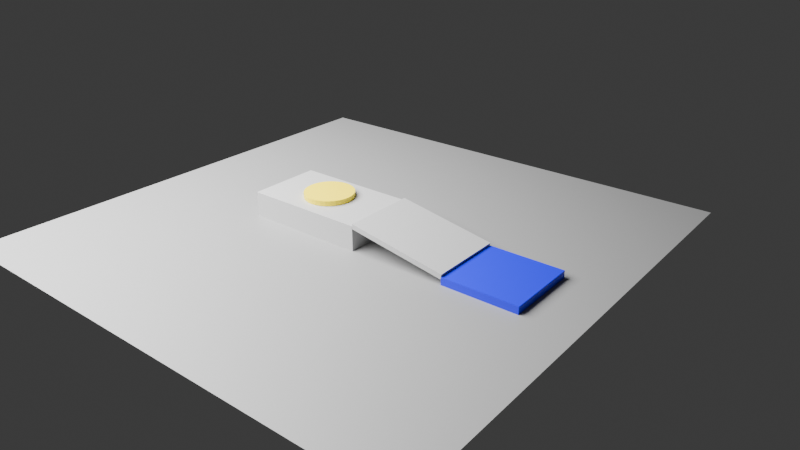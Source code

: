 # Source: scene.blend  (saved by Blender 4.5.91; exported with 4.5.12 LTS)
import bpy
from mathutils import Matrix  # noqa: F401  (used for matrix-valued properties, if any)

bpy.ops.wm.read_factory_settings(use_empty=True)
scene = bpy.context.scene
scene.name = 'Scene'

# ---- collections
col_collection = bpy.data.collections.new('Collection'); scene.collection.children.link(col_collection)
col_scene = bpy.data.collections.new('Scene'); scene.collection.children.link(col_scene)

# ---- materials (node trees are filled in below, after node groups)
mat_mat_ground = bpy.data.materials.new('mat_ground')
mat_mat_ground.diffuse_color = (0.3, 0.3, 0.3, 1.0)
mat_mat_gray = bpy.data.materials.new('mat_gray')
mat_mat_gray.diffuse_color = (0.5, 0.5, 0.5, 1.0)
mat_mat_blue = bpy.data.materials.new('mat_blue')
mat_mat_blue.diffuse_color = (0.0, 0.0, 0.8, 1.0)
mat_mat_yellow = bpy.data.materials.new('mat_yellow')
mat_mat_yellow.diffuse_color = (1.0, 0.8, 0.0, 1.0)

# ---- material node trees
mat_mat_ground.use_nodes = True; mat_mat_ground.node_tree.nodes.clear()
_N = mat_mat_ground.node_tree.nodes; _L = mat_mat_ground.node_tree.links
n0 = _N.new('ShaderNodeBsdfPrincipled'); n0.name = 'Principled BSDF'; n0.location = (-200, 100)
n0.inputs[0].default_value = (0.3, 0.3, 0.3, 1.0)
n1 = _N.new('ShaderNodeOutputMaterial'); n1.name = 'Material Output'; n1.location = (200, 100)
_L.new(n0.outputs[0], n1.inputs[0])
n1.is_active_output = True
mat_mat_gray.use_nodes = True; mat_mat_gray.node_tree.nodes.clear()
_N = mat_mat_gray.node_tree.nodes; _L = mat_mat_gray.node_tree.links
n0 = _N.new('ShaderNodeBsdfPrincipled'); n0.name = 'Principled BSDF'; n0.location = (-200, 100)
n0.inputs[0].default_value = (0.5, 0.5, 0.5, 1.0)
n1 = _N.new('ShaderNodeOutputMaterial'); n1.name = 'Material Output'; n1.location = (200, 100)
_L.new(n0.outputs[0], n1.inputs[0])
n1.is_active_output = True
mat_mat_blue.use_nodes = True; mat_mat_blue.node_tree.nodes.clear()
_N = mat_mat_blue.node_tree.nodes; _L = mat_mat_blue.node_tree.links
n0 = _N.new('ShaderNodeBsdfPrincipled'); n0.name = 'Principled BSDF'; n0.location = (-200, 100)
n0.inputs[0].default_value = (0.0, 0.0, 0.8, 1.0)
n1 = _N.new('ShaderNodeOutputMaterial'); n1.name = 'Material Output'; n1.location = (200, 100)
_L.new(n0.outputs[0], n1.inputs[0])
n1.is_active_output = True
mat_mat_yellow.use_nodes = True; mat_mat_yellow.node_tree.nodes.clear()
_N = mat_mat_yellow.node_tree.nodes; _L = mat_mat_yellow.node_tree.links
n0 = _N.new('ShaderNodeBsdfPrincipled'); n0.name = 'Principled BSDF'; n0.location = (-200, 100)
n0.inputs[0].default_value = (1.0, 0.8, 0.0, 1.0)
n1 = _N.new('ShaderNodeOutputMaterial'); n1.name = 'Material Output'; n1.location = (200, 100)
_L.new(n0.outputs[0], n1.inputs[0])
n1.is_active_output = True

# ---- world
world_world = bpy.data.worlds.new('World'); scene.world = world_world
world_world.use_nodes = True; world_world.node_tree.nodes.clear()
_N = world_world.node_tree.nodes; _L = world_world.node_tree.links
n0 = _N.new('ShaderNodeOutputWorld'); n0.name = 'World Output'; n0.location = (200, 100)
n1 = _N.new('ShaderNodeBackground'); n1.name = 'Background'; n1.location = (-200, 100)
n1.inputs[0].default_value = (0.05088, 0.05088, 0.05088, 1.0)
_L.new(n1.outputs[0], n0.inputs[0])
n0.is_active_output = True
world_world.color = (0.05088, 0.05088, 0.05088)
world_world.sun_shadow_jitter_overblur = 0.0

# ---- cameras
cam_cam_overall_data = bpy.data.cameras.new('cam_overall_data')
cam_cam_overall_data.lens = 35.0
cam_cam_closeup_data = bpy.data.cameras.new('cam_closeup_data')
cam_cam_side_data = bpy.data.cameras.new('cam_side_data')
cam_cam_side_data.lens = 35.0

# ---- lights
light_key_light_data = bpy.data.lights.new('key_light_data', 'AREA')
light_key_light_data.energy = 500.0
light_key_light_data.size = 3.0

# ---- meshes
me_ground_mesh = bpy.data.meshes.new('ground_mesh')
me_ground_mesh.from_pydata([(-1.0, -1.0, 0.0), (1.0, -1.0, 0.0), (1.0, 1.0, 0.0), (-1.0, 1.0, 0.0)], [], [(0, 1, 2, 3)])
me_ground_mesh.materials.append(mat_mat_ground)
me_ground_mesh.update()
me_table_mesh = bpy.data.meshes.new('table_mesh')
me_table_mesh.from_pydata([(-0.5, -0.5, -0.5), (0.5, -0.5, -0.5), (0.5, 0.5, -0.5), (-0.5, 0.5, -0.5), (-0.5, -0.5, 0.5), (0.5, -0.5, 0.5), (0.5, 0.5, 0.5), (-0.5, 0.5, 0.5)], [], [(0, 1, 2, 3), (4, 7, 6, 5), (0, 4, 5, 1), (1, 5, 6, 2), (2, 6, 7, 3), (3, 7, 4, 0)])
me_table_mesh.materials.append(mat_mat_gray)
me_table_mesh.update()
me_platform_mesh = bpy.data.meshes.new('platform_mesh')
me_platform_mesh.from_pydata([(-0.5, -0.5, -0.5), (0.5, -0.5, -0.5), (0.5, 0.5, -0.5), (-0.5, 0.5, -0.5), (-0.5, -0.5, 0.5), (0.5, -0.5, 0.5), (0.5, 0.5, 0.5), (-0.5, 0.5, 0.5)], [], [(0, 1, 2, 3), (4, 7, 6, 5), (0, 4, 5, 1), (1, 5, 6, 2), (2, 6, 7, 3), (3, 7, 4, 0)])
me_platform_mesh.materials.append(mat_mat_blue)
me_platform_mesh.update()
me_ramp_mesh = bpy.data.meshes.new('ramp_mesh')
me_ramp_mesh.from_pydata([(-0.5, -0.5, -0.5), (0.5, -0.5, -0.5), (0.5, 0.5, -0.5), (-0.5, 0.5, -0.5), (-0.5, -0.5, 0.5), (0.5, -0.5, 0.5), (0.5, 0.5, 0.5), (-0.5, 0.5, 0.5)], [], [(0, 1, 2, 3), (4, 7, 6, 5), (0, 4, 5, 1), (1, 5, 6, 2), (2, 6, 7, 3), (3, 7, 4, 0)])
me_ramp_mesh.materials.append(mat_mat_gray)
me_ramp_mesh.update()
me_puck_mesh = bpy.data.meshes.new('puck_mesh')
me_puck_mesh.from_pydata([(0.1, 0.0, -0.01), (0.09808, 0.01951, -0.01), (0.09239, 0.03827, -0.01), (0.08315, 0.05556, -0.01), (0.07071, 0.07071, -0.01), (0.05556, 0.08315, -0.01), (0.03827, 0.09239, -0.01), (0.01951, 0.09808, -0.01), (6.123e-18, 0.1, -0.01), (-0.01951, 0.09808, -0.01), (-0.03827, 0.09239, -0.01), (-0.05556, 0.08315, -0.01), (-0.07071, 0.07071, -0.01), (-0.08315, 0.05556, -0.01), (-0.09239, 0.03827, -0.01), (-0.09808, 0.01951, -0.01), (-0.1, 1.225e-17, -0.01), (-0.09808, -0.01951, -0.01), (-0.09239, -0.03827, -0.01), (-0.08315, -0.05556, -0.01), (-0.07071, -0.07071, -0.01), (-0.05556, -0.08315, -0.01), (-0.03827, -0.09239, -0.01), (-0.01951, -0.09808, -0.01), (-1.837e-17, -0.1, -0.01), (0.01951, -0.09808, -0.01), (0.03827, -0.09239, -0.01), (0.05556, -0.08315, -0.01), (0.07071, -0.07071, -0.01), (0.08315, -0.05556, -0.01), (0.09239, -0.03827, -0.01), (0.09808, -0.01951, -0.01), (0.1, 0.0, 0.01), (0.09808, 0.01951, 0.01), (0.09239, 0.03827, 0.01), (0.08315, 0.05556, 0.01), (0.07071, 0.07071, 0.01), (0.05556, 0.08315, 0.01), (0.03827, 0.09239, 0.01), (0.01951, 0.09808, 0.01), (6.123e-18, 0.1, 0.01), (-0.01951, 0.09808, 0.01), (-0.03827, 0.09239, 0.01), (-0.05556, 0.08315, 0.01), (-0.07071, 0.07071, 0.01), (-0.08315, 0.05556, 0.01), (-0.09239, 0.03827, 0.01), (-0.09808, 0.01951, 0.01), (-0.1, 1.225e-17, 0.01), (-0.09808, -0.01951, 0.01), (-0.09239, -0.03827, 0.01), (-0.08315, -0.05556, 0.01), (-0.07071, -0.07071, 0.01), (-0.05556, -0.08315, 0.01), (-0.03827, -0.09239, 0.01), (-0.01951, -0.09808, 0.01), (-1.837e-17, -0.1, 0.01), (0.01951, -0.09808, 0.01), (0.03827, -0.09239, 0.01), (0.05556, -0.08315, 0.01), (0.07071, -0.07071, 0.01), (0.08315, -0.05556, 0.01), (0.09239, -0.03827, 0.01), (0.09808, -0.01951, 0.01)], [], [(31, 30, 29, 28, 27, 26, 25, 24, 23, 22, 21, 20, 19, 18, 17, 16, 15, 14, 13, 12, 11, 10, 9, 8, 7, 6, 5, 4, 3, 2, 1, 0), (32, 33, 34, 35, 36, 37, 38, 39, 40, 41, 42, 43, 44, 45, 46, 47, 48, 49, 50, 51, 52, 53, 54, 55, 56, 57, 58, 59, 60, 61, 62, 63), (0, 1, 33, 32), (1, 2, 34, 33), (2, 3, 35, 34), (3, 4, 36, 35), (4, 5, 37, 36), (5, 6, 38, 37), (6, 7, 39, 38), (7, 8, 40, 39), (8, 9, 41, 40), (9, 10, 42, 41), (10, 11, 43, 42), (11, 12, 44, 43), (12, 13, 45, 44), (13, 14, 46, 45), (14, 15, 47, 46), (15, 16, 48, 47), (16, 17, 49, 48), (17, 18, 50, 49), (18, 19, 51, 50), (19, 20, 52, 51), (20, 21, 53, 52), (21, 22, 54, 53), (22, 23, 55, 54), (23, 24, 56, 55), (24, 25, 57, 56), (25, 26, 58, 57), (26, 27, 59, 58), (27, 28, 60, 59), (28, 29, 61, 60), (29, 30, 62, 61), (30, 31, 63, 62), (31, 0, 32, 63)])
me_puck_mesh.materials.append(mat_mat_yellow)
me_puck_mesh.update()

# ---- objects
ob_key_light = bpy.data.objects.new('key_light', light_key_light_data)
ob_ground = bpy.data.objects.new('ground', me_ground_mesh)
ob_table = bpy.data.objects.new('table', me_table_mesh)
ob_platform = bpy.data.objects.new('platform', me_platform_mesh)
ob_ramp = bpy.data.objects.new('ramp', me_ramp_mesh)
ob_puck = bpy.data.objects.new('puck', me_puck_mesh)
ob_cam_overall = bpy.data.objects.new('cam_overall', cam_cam_overall_data)
ob_cam_closeup = bpy.data.objects.new('cam_closeup', cam_cam_closeup_data)
ob_cam_side = bpy.data.objects.new('cam_side', cam_cam_side_data)

# ---- transforms, parenting, visibility, modifiers, constraints
ob_key_light.location = (-1.5, -1.5, 2.0)
ob_ground.location = (0.0, 0.0, 0.0)
ob_table.location = (-0.15, 0.0, 0.05)
ob_table.scale = (0.5, 0.3, 0.1)
ob_platform.location = (0.644, 0.0, 0.015)
ob_platform.scale = (0.3, 0.3, 0.03)
ob_ramp.location = (0.297, 0.0, 0.065)
ob_ramp.rotation_euler = (0.0, 0.173, 0.0)
ob_ramp.scale = (0.4, 0.3, 0.02)
ob_puck.location = (-0.15, 0.0, 0.111)
ob_cam_overall.location = (1.8, -2.0, 1.3)
ob_cam_overall.rotation_euler = (1.126, 6.823e-08, 0.6747)
ob_cam_closeup.location = (0.35, -0.6, 0.3)
ob_cam_closeup.rotation_euler = (1.19, -0.0, 0.0)
ob_cam_side.location = (0.2, 2.0, 0.15)
ob_cam_side.rotation_euler = (1.526, 8.733e-08, 3.142)

# ---- collection membership
scene.collection.objects.link(ob_key_light)
col_scene.objects.link(ob_ground)
col_scene.objects.link(ob_table)
col_scene.objects.link(ob_platform)
col_scene.objects.link(ob_ramp)
col_scene.objects.link(ob_puck)
col_scene.objects.link(ob_cam_overall)
col_scene.objects.link(ob_cam_closeup)
col_scene.objects.link(ob_cam_side)
col_scene.objects.link(ob_key_light)

# ---- scene / render settings (as saved in the file)
scene.camera = ob_cam_overall
scene.frame_start = 1; scene.frame_end = 120; scene.frame_set(1)
scene.render.engine = 'BLENDER_EEVEE_NEXT'
bpy.context.view_layer.update()
